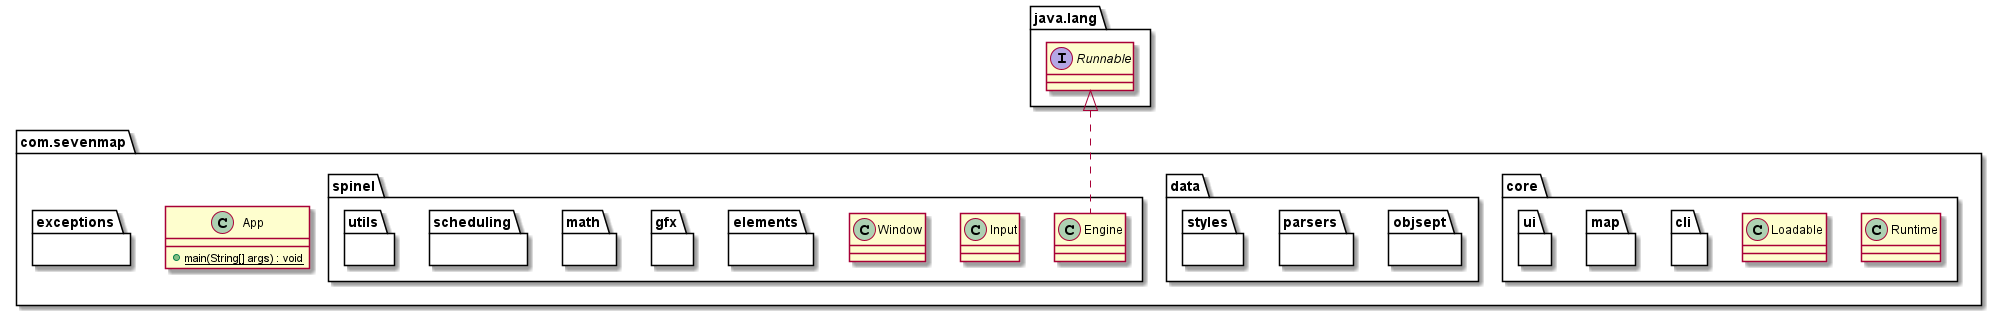

The diagram above was rendered by PlantUML. Its source (embedded in the PNG):
@startuml diagram

package com.sevenmap {
    class App {
        + {static} main(String[] args) : void
    }
    package core {
        package cli {
        }
        package map {
        }
        package ui {
        }
        class Runtime {
        }
        class Loadable {
        }
    }
    package data {
        package objsept {
        }
        package parsers {
        }
        package styles {
        }
    }
    package exceptions {
    }

    package spinel {
        package elements {
        }
        package gfx {
        }
        package math {
        }
        package scheduling {
        }
        package utils {
        }
        class Engine implements java.lang.Runnable {
        }
        class Input {
        }
        class Window {
        }
    }
}


@enduml